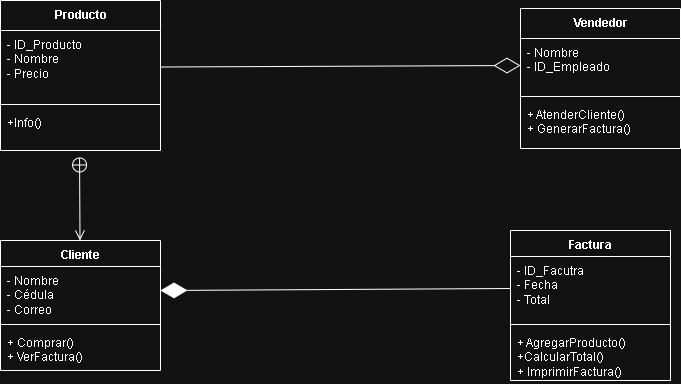

The diagram above was exported from draw.io. Its source (the exported page's mxGraphModel, read from the mxfile embedded in the PNG):
<mxGraphModel dx="1025" dy="431" grid="1" gridSize="10" guides="1" tooltips="1" connect="1" arrows="1" fold="1" page="1" pageScale="1" pageWidth="827" pageHeight="1169" math="0" shadow="0">
  <root>
    <mxCell id="0" />
    <mxCell id="1" parent="0" />
    <mxCell id="93YX9gSvjEqwlaQ2QzRv-1" value="Vendedor" style="swimlane;fontStyle=1;align=center;verticalAlign=top;childLayout=stackLayout;horizontal=1;startSize=30;horizontalStack=0;resizeParent=1;resizeParentMax=0;resizeLast=0;collapsible=1;marginBottom=0;whiteSpace=wrap;html=1;" vertex="1" parent="1">
      <mxGeometry x="580" y="38" width="160" height="140" as="geometry" />
    </mxCell>
    <mxCell id="93YX9gSvjEqwlaQ2QzRv-2" value="- Nombre&lt;div&gt;- ID_Empleado&lt;/div&gt;" style="text;strokeColor=none;fillColor=none;align=left;verticalAlign=top;spacingLeft=4;spacingRight=4;overflow=hidden;rotatable=0;points=[[0,0.5],[1,0.5]];portConstraint=eastwest;whiteSpace=wrap;html=1;" vertex="1" parent="93YX9gSvjEqwlaQ2QzRv-1">
      <mxGeometry y="30" width="160" height="54" as="geometry" />
    </mxCell>
    <mxCell id="93YX9gSvjEqwlaQ2QzRv-3" value="" style="line;strokeWidth=1;fillColor=none;align=left;verticalAlign=middle;spacingTop=-1;spacingLeft=3;spacingRight=3;rotatable=0;labelPosition=right;points=[];portConstraint=eastwest;strokeColor=inherit;" vertex="1" parent="93YX9gSvjEqwlaQ2QzRv-1">
      <mxGeometry y="84" width="160" height="8" as="geometry" />
    </mxCell>
    <mxCell id="93YX9gSvjEqwlaQ2QzRv-4" value="+ AtenderCliente&lt;span style=&quot;background-color: transparent; color: light-dark(rgb(0, 0, 0), rgb(255, 255, 255));&quot;&gt;()&lt;/span&gt;&lt;div&gt;&lt;span style=&quot;background-color: transparent; color: light-dark(rgb(0, 0, 0), rgb(255, 255, 255));&quot;&gt;+ GenerarFactura()&lt;/span&gt;&lt;/div&gt;" style="text;strokeColor=none;fillColor=none;align=left;verticalAlign=top;spacingLeft=4;spacingRight=4;overflow=hidden;rotatable=0;points=[[0,0.5],[1,0.5]];portConstraint=eastwest;whiteSpace=wrap;html=1;" vertex="1" parent="93YX9gSvjEqwlaQ2QzRv-1">
      <mxGeometry y="92" width="160" height="48" as="geometry" />
    </mxCell>
    <mxCell id="93YX9gSvjEqwlaQ2QzRv-5" value="Producto" style="swimlane;fontStyle=1;align=center;verticalAlign=top;childLayout=stackLayout;horizontal=1;startSize=30;horizontalStack=0;resizeParent=1;resizeParentMax=0;resizeLast=0;collapsible=1;marginBottom=0;whiteSpace=wrap;html=1;" vertex="1" parent="1">
      <mxGeometry x="60" y="30" width="160" height="150" as="geometry">
        <mxRectangle x="240" y="130" width="70" height="30" as="alternateBounds" />
      </mxGeometry>
    </mxCell>
    <mxCell id="93YX9gSvjEqwlaQ2QzRv-6" value="- ID_Producto&lt;div&gt;- Nombre&lt;/div&gt;&lt;div&gt;- Precio&lt;/div&gt;" style="text;strokeColor=none;fillColor=none;align=left;verticalAlign=top;spacingLeft=4;spacingRight=4;overflow=hidden;rotatable=0;points=[[0,0.5],[1,0.5]];portConstraint=eastwest;whiteSpace=wrap;html=1;" vertex="1" parent="93YX9gSvjEqwlaQ2QzRv-5">
      <mxGeometry y="30" width="160" height="70" as="geometry" />
    </mxCell>
    <mxCell id="93YX9gSvjEqwlaQ2QzRv-7" value="" style="line;strokeWidth=1;fillColor=none;align=left;verticalAlign=middle;spacingTop=-1;spacingLeft=3;spacingRight=3;rotatable=0;labelPosition=right;points=[];portConstraint=eastwest;strokeColor=inherit;" vertex="1" parent="93YX9gSvjEqwlaQ2QzRv-5">
      <mxGeometry y="100" width="160" height="8" as="geometry" />
    </mxCell>
    <mxCell id="93YX9gSvjEqwlaQ2QzRv-8" value="+Info()" style="text;strokeColor=none;fillColor=none;align=left;verticalAlign=top;spacingLeft=4;spacingRight=4;overflow=hidden;rotatable=0;points=[[0,0.5],[1,0.5]];portConstraint=eastwest;whiteSpace=wrap;html=1;" vertex="1" parent="93YX9gSvjEqwlaQ2QzRv-5">
      <mxGeometry y="108" width="160" height="42" as="geometry" />
    </mxCell>
    <mxCell id="93YX9gSvjEqwlaQ2QzRv-9" value="Cliente" style="swimlane;fontStyle=1;align=center;verticalAlign=top;childLayout=stackLayout;horizontal=1;startSize=26;horizontalStack=0;resizeParent=1;resizeParentMax=0;resizeLast=0;collapsible=1;marginBottom=0;whiteSpace=wrap;html=1;" vertex="1" parent="1">
      <mxGeometry x="60" y="270" width="160" height="130" as="geometry" />
    </mxCell>
    <mxCell id="93YX9gSvjEqwlaQ2QzRv-10" value="- Nombre&lt;div&gt;- Cédula&lt;/div&gt;&lt;div&gt;- Correo&lt;/div&gt;" style="text;strokeColor=none;fillColor=none;align=left;verticalAlign=top;spacingLeft=4;spacingRight=4;overflow=hidden;rotatable=0;points=[[0,0.5],[1,0.5]];portConstraint=eastwest;whiteSpace=wrap;html=1;" vertex="1" parent="93YX9gSvjEqwlaQ2QzRv-9">
      <mxGeometry y="26" width="160" height="54" as="geometry" />
    </mxCell>
    <mxCell id="93YX9gSvjEqwlaQ2QzRv-11" value="" style="line;strokeWidth=1;fillColor=none;align=left;verticalAlign=middle;spacingTop=-1;spacingLeft=3;spacingRight=3;rotatable=0;labelPosition=right;points=[];portConstraint=eastwest;strokeColor=inherit;" vertex="1" parent="93YX9gSvjEqwlaQ2QzRv-9">
      <mxGeometry y="80" width="160" height="8" as="geometry" />
    </mxCell>
    <mxCell id="93YX9gSvjEqwlaQ2QzRv-12" value="+ Comprar&lt;span style=&quot;color: light-dark(rgb(0, 0, 0), rgb(255, 255, 255)); background-color: transparent;&quot;&gt;()&lt;/span&gt;&lt;div&gt;&lt;span style=&quot;background-color: transparent; color: light-dark(rgb(0, 0, 0), rgb(255, 255, 255));&quot;&gt;+ VerFactura()&lt;/span&gt;&lt;/div&gt;" style="text;strokeColor=none;fillColor=none;align=left;verticalAlign=top;spacingLeft=4;spacingRight=4;overflow=hidden;rotatable=0;points=[[0,0.5],[1,0.5]];portConstraint=eastwest;whiteSpace=wrap;html=1;" vertex="1" parent="93YX9gSvjEqwlaQ2QzRv-9">
      <mxGeometry y="88" width="160" height="42" as="geometry" />
    </mxCell>
    <mxCell id="93YX9gSvjEqwlaQ2QzRv-13" value="Factura" style="swimlane;fontStyle=1;align=center;verticalAlign=top;childLayout=stackLayout;horizontal=1;startSize=26;horizontalStack=0;resizeParent=1;resizeParentMax=0;resizeLast=0;collapsible=1;marginBottom=0;whiteSpace=wrap;html=1;" vertex="1" parent="1">
      <mxGeometry x="570" y="260" width="160" height="150" as="geometry" />
    </mxCell>
    <mxCell id="93YX9gSvjEqwlaQ2QzRv-14" value="- ID_Facutra&lt;div&gt;- Fecha&lt;/div&gt;&lt;div&gt;- Total&lt;/div&gt;" style="text;strokeColor=none;fillColor=none;align=left;verticalAlign=top;spacingLeft=4;spacingRight=4;overflow=hidden;rotatable=0;points=[[0,0.5],[1,0.5]];portConstraint=eastwest;whiteSpace=wrap;html=1;" vertex="1" parent="93YX9gSvjEqwlaQ2QzRv-13">
      <mxGeometry y="26" width="160" height="64" as="geometry" />
    </mxCell>
    <mxCell id="93YX9gSvjEqwlaQ2QzRv-15" value="" style="line;strokeWidth=1;fillColor=none;align=left;verticalAlign=middle;spacingTop=-1;spacingLeft=3;spacingRight=3;rotatable=0;labelPosition=right;points=[];portConstraint=eastwest;strokeColor=inherit;" vertex="1" parent="93YX9gSvjEqwlaQ2QzRv-13">
      <mxGeometry y="90" width="160" height="8" as="geometry" />
    </mxCell>
    <mxCell id="93YX9gSvjEqwlaQ2QzRv-16" value="+ AgregarProducto()&lt;div&gt;+CalcularTotal()&lt;/div&gt;&lt;div&gt;+ ImprimirFactura()&lt;/div&gt;" style="text;strokeColor=none;fillColor=none;align=left;verticalAlign=top;spacingLeft=4;spacingRight=4;overflow=hidden;rotatable=0;points=[[0,0.5],[1,0.5]];portConstraint=eastwest;whiteSpace=wrap;html=1;" vertex="1" parent="93YX9gSvjEqwlaQ2QzRv-13">
      <mxGeometry y="98" width="160" height="52" as="geometry" />
    </mxCell>
    <mxCell id="93YX9gSvjEqwlaQ2QzRv-17" value="" style="endArrow=diamondThin;endFill=0;endSize=24;html=1;rounded=0;entryX=0;entryY=0.5;entryDx=0;entryDy=0;" edge="1" parent="1" target="93YX9gSvjEqwlaQ2QzRv-2">
      <mxGeometry width="160" relative="1" as="geometry">
        <mxPoint x="220" y="96.5" as="sourcePoint" />
        <mxPoint x="380" y="96.5" as="targetPoint" />
      </mxGeometry>
    </mxCell>
    <mxCell id="93YX9gSvjEqwlaQ2QzRv-18" value="" style="endArrow=diamondThin;endFill=1;endSize=24;html=1;rounded=0;exitX=0;exitY=0.5;exitDx=0;exitDy=0;" edge="1" parent="1" source="93YX9gSvjEqwlaQ2QzRv-14">
      <mxGeometry width="160" relative="1" as="geometry">
        <mxPoint x="400" y="320" as="sourcePoint" />
        <mxPoint x="220" y="320" as="targetPoint" />
      </mxGeometry>
    </mxCell>
    <mxCell id="93YX9gSvjEqwlaQ2QzRv-19" value="" style="endArrow=open;startArrow=circlePlus;endFill=0;startFill=0;endSize=8;html=1;rounded=0;exitX=0.494;exitY=1.154;exitDx=0;exitDy=0;exitPerimeter=0;" edge="1" parent="1" source="93YX9gSvjEqwlaQ2QzRv-8">
      <mxGeometry width="160" relative="1" as="geometry">
        <mxPoint x="139.5" y="170" as="sourcePoint" />
        <mxPoint x="139.5" y="270" as="targetPoint" />
      </mxGeometry>
    </mxCell>
  </root>
</mxGraphModel>